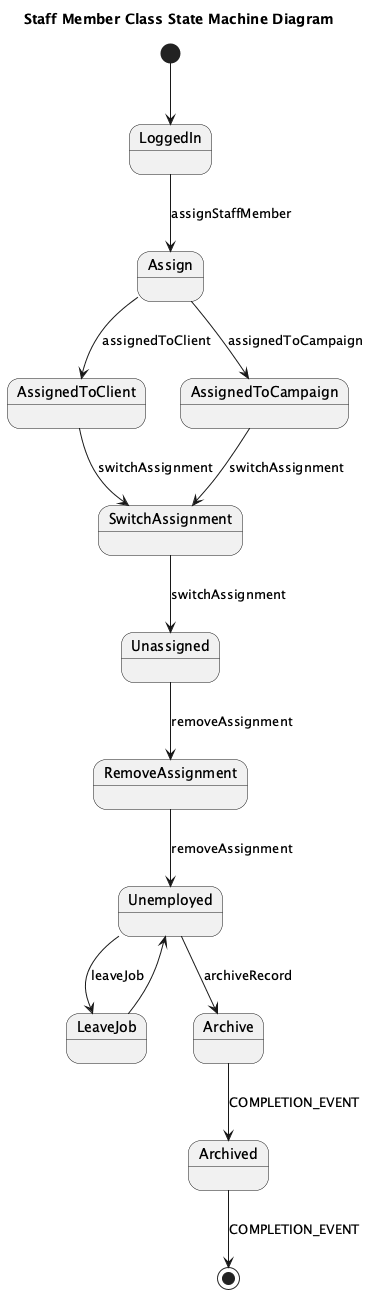

The diagram above was rendered by PlantUML. Its source (embedded in the PNG):
@startuml
title Staff Member Class State Machine Diagram

state Unassigned
state AssignedToClient
state AssignedToCampaign
state Unemployed
state Archived

[*] --> LoggedIn
LoggedIn --> Assign : assignStaffMember
Assign --> AssignedToClient : assignedToClient
Assign --> AssignedToCampaign : assignedToCampaign
AssignedToClient --> SwitchAssignment : switchAssignment
AssignedToCampaign --> SwitchAssignment : switchAssignment
SwitchAssignment --> Unassigned : switchAssignment
Unassigned --> RemoveAssignment : removeAssignment
RemoveAssignment --> Unemployed : removeAssignment
Unemployed --> LeaveJob : leaveJob
LeaveJob --> Unemployed
Unemployed --> Archive : archiveRecord
Archive --> Archived : COMPLETION_EVENT
Archived --> [*] : COMPLETION_EVENT
@enduml